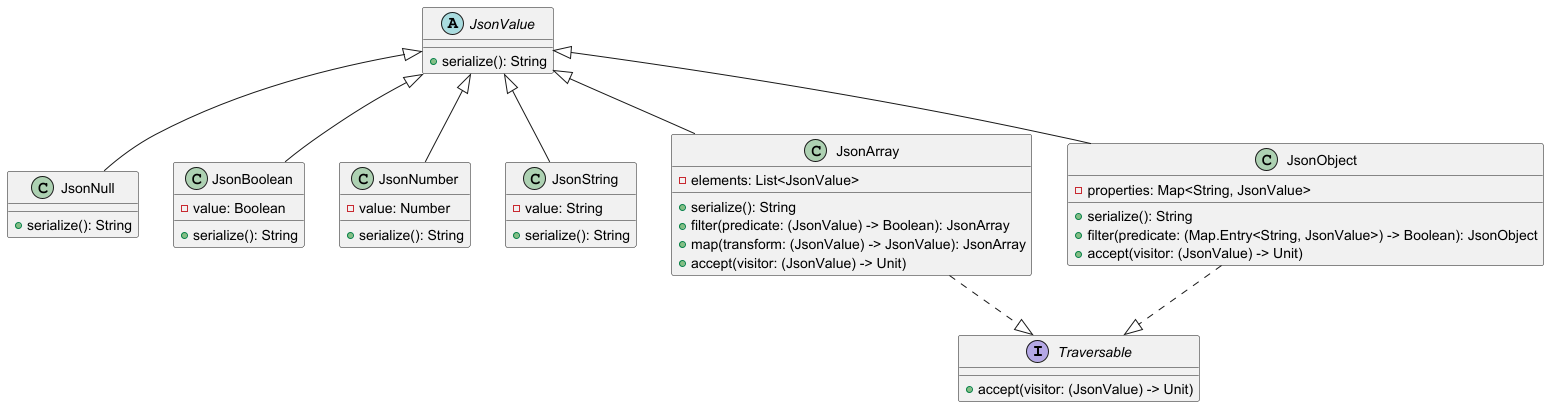

The diagram above was rendered by PlantUML. Its source (embedded in the PNG):
@startuml
interface Traversable {
    +accept(visitor: (JsonValue) -> Unit)
}

abstract class JsonValue {
    +serialize(): String
}

class JsonNull {
    +serialize(): String
}

class JsonBoolean {
    -value: Boolean
    +serialize(): String
}

class JsonNumber {
    -value: Number
    +serialize(): String
}

class JsonString {
    -value: String
    +serialize(): String
}

class JsonArray {
    -elements: List<JsonValue>
    +serialize(): String
    +filter(predicate: (JsonValue) -> Boolean): JsonArray
    +map(transform: (JsonValue) -> JsonValue): JsonArray
    +accept(visitor: (JsonValue) -> Unit)
}

class JsonObject {
    -properties: Map<String, JsonValue>
    +serialize(): String
    +filter(predicate: (Map.Entry<String, JsonValue>) -> Boolean): JsonObject
    +accept(visitor: (JsonValue) -> Unit)
}

JsonValue <|-- JsonNull
JsonValue <|-- JsonBoolean
JsonValue <|-- JsonNumber
JsonValue <|-- JsonString
JsonValue <|-- JsonArray
JsonValue <|-- JsonObject

JsonArray ..|> Traversable
JsonObject ..|> Traversable
@enduml